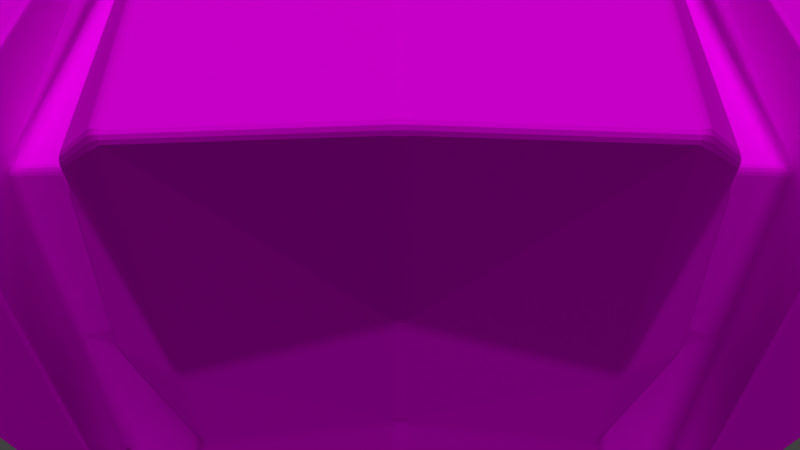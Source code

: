 # Source: monst.blend  (saved by Blender 2.79.0; exported with 4.5.12 LTS)
import bpy
from mathutils import Matrix  # noqa: F401  (used for matrix-valued properties, if any)

bpy.ops.wm.read_factory_settings(use_empty=True)
scene = bpy.context.scene
scene.name = 'Scene'

# ---- collections
col_collection_1 = bpy.data.collections.new('Collection 1'); scene.collection.children.link(col_collection_1)

# ---- images (referenced by path relative to the original .blend; pixels are not part of the script)
import os
ASSET_DIR = os.environ.get("B2B_ASSET_DIR", "")  # directory of the original .blend (textures are referenced by path, not embedded)
HERE = os.path.dirname(os.path.abspath(__file__))  # packed textures are extracted next to this script under _unpacked/

def load_image(name, relpath, width, height, colorspace="sRGB"):
    """Load a texture the original file referenced (path relative to the .blend, or extracted next to this script)."""
    p = next((c for c in (os.path.join(HERE, relpath), os.path.join(ASSET_DIR, relpath)) if relpath and os.path.exists(c)), "")
    if p:
        img = bpy.data.images.load(p, check_existing=True)
        img.name = name
    else:  # same state as the original file: an image datablock whose file is absent (Cycles renders it pink)
        img = bpy.data.images.new(name, width, height)
        img.source = "FILE"
        img.filepath = "//" + (relpath or name)
    img.colorspace_settings.name = colorspace
    return img
img_uv_psd = load_image('uv.psd', 'UV/uv.psd', 1024, 1024, 'sRGB')

# ---- materials (node trees are filled in below, after node groups)
mat_material_001 = bpy.data.materials.new('Material.001')
mat_material_001.alpha_threshold = 0.0
mat_material_001.roughness = 0.5
mat_material_002 = bpy.data.materials.new('Material.002')
mat_material_002.alpha_threshold = 0.0
mat_material_002.roughness = 0.5

# ---- material node trees
mat_material_001.use_nodes = True; mat_material_001.node_tree.nodes.clear()
_N = mat_material_001.node_tree.nodes; _L = mat_material_001.node_tree.links
n0 = _N.new('ShaderNodeBsdfDiffuse'); n0.name = 'Diffuse BSDF'; n0.location = (58, 403)
n1 = _N.new('ShaderNodeOutputMaterial'); n1.name = 'Material Output'; n1.location = (486, 316)
n2 = _N.new('ShaderNodeTexImage'); n2.name = 'Image Texture'; n2.location = (-123, 404)
n2.width = 140
n2.image = img_uv_psd
_L.new(n2.outputs[0], n0.inputs[0])
_L.new(n0.outputs[0], n1.inputs[0])
n1.is_active_output = True
mat_material_002.use_nodes = True; mat_material_002.node_tree.nodes.clear()
_N = mat_material_002.node_tree.nodes; _L = mat_material_002.node_tree.links
n0 = _N.new('ShaderNodeOutputMaterial'); n0.name = 'Material Output'; n0.location = (300, 300)
n1 = _N.new('ShaderNodeMixShader'); n1.name = 'Mix Shader'; n1.location = (10, 300)
n1.inputs[0].default_value = 0.5336
n2 = _N.new('ShaderNodeEmission'); n2.name = 'Emission'; n2.location = (-180, 200)
n2.inputs[0].default_value = (0.8, 0.8, 0.8, 1.0)
n3 = _N.new('ShaderNodeBsdfDiffuse'); n3.name = 'Diffuse BSDF'; n3.location = (-190, 100)
n3.inputs[0].default_value = (0.8, 0.1953, 0.3905, 1.0)
_L.new(n1.outputs[0], n0.inputs[0])
_L.new(n2.outputs[0], n1.inputs[1])
_L.new(n3.outputs[0], n1.inputs[2])
n0.is_active_output = True

# ---- world
world_world = bpy.data.worlds.new('World'); scene.world = world_world
world_world.color = (0.05088, 0.05088, 0.05088)
world_world.use_sun_shadow = False
world_world.sun_shadow_jitter_overblur = 0.0
world_world.cycles.sampling_method = 'MANUAL'

# ---- cameras
cam_camera_001 = bpy.data.cameras.new('Camera.001')
cam_camera_001.clip_end = 100.0
cam_camera_001.lens = 35.0
cam_camera_001.sensor_width = 32.0
cam_camera_001.sensor_height = 18.0
cam_camera_001.ortho_scale = 7.314
cam_camera_001.dof.focus_distance = 0.0
cam_camera = bpy.data.cameras.new('Camera')
cam_camera.clip_end = 100.0
cam_camera.lens = 35.0
cam_camera.sensor_width = 32.0
cam_camera.sensor_height = 18.0
cam_camera.ortho_scale = 7.314
cam_camera.dof.focus_distance = 0.0

# ---- lights
light_lamp_002 = bpy.data.lights.new('Lamp.002', 'SUN')
light_lamp_002.transmission_factor = 0.0
light_lamp_002.cutoff_distance = 30.0
light_lamp_002.angle = 0.1993
light_lamp_002.energy = 1.0
light_lamp_002.shadow_buffer_clip_start = 1.001
light_lamp_002.shadow_soft_size = 0.1
light_lamp_002.shadow_cascade_max_distance = 1000.0
light_lamp_001 = bpy.data.lights.new('Lamp.001', 'SUN')
light_lamp_001.transmission_factor = 0.0
light_lamp_001.cutoff_distance = 30.0
light_lamp_001.angle = 0.1993
light_lamp_001.energy = 1.0
light_lamp_001.shadow_buffer_clip_start = 1.001
light_lamp_001.shadow_soft_size = 0.1
light_lamp_001.shadow_cascade_max_distance = 1000.0
light_lamp = bpy.data.lights.new('Lamp', 'SUN')
light_lamp.transmission_factor = 0.0
light_lamp.cutoff_distance = 30.0
light_lamp.angle = 0.1993
light_lamp.energy = 1.0
light_lamp.shadow_buffer_clip_start = 1.001
light_lamp.shadow_soft_size = 0.1
light_lamp.shadow_cascade_max_distance = 1000.0

# ---- meshes
me_plane_001 = bpy.data.meshes.new('Plane.001')
me_plane_001.from_pydata([(0.0, 1.0, 0.0), (0.0, -1.0, 0.0), (0.9077, 0.2863, -0.05346), (0.9077, -0.2863, -0.05346), (0.0, 0.0, 0.8763), (0.04042, 0.0, -0.9085), (0.3496, -0.5638, 0.03543), (0.3495, -0.1448, 0.4544), (0.3333, 0.6084, 0.0), (0.3333, 0.1012, 0.5072), (0.3333, -0.1012, -0.5072), (0.3333, 0.1012, -0.5072), (0.4444, -0.7329, 0.0), (0.4114, -0.1773, 0.5556), (0.4444, 0.7329, 0.0), (0.4114, 0.1773, 0.5556), (0.444, -0.1118, -0.4911), (0.444, 0.1118, -0.4911), (0.2658, -0.08991, -0.6832), (0.2845, 0.1245, -0.6656), (0.4444, -0.1349, -0.4227), (0.4444, 0.1349, -0.4227), (0.4206, -0.5313, 0.03542), (0.4206, -0.1664, 0.4003), (0.4444, 0.1349, 0.4227), (0.4444, 0.5576, 0.0), (0.2219, -0.9328, 0.0), (0.3333, -0.133, 0.6667), (0.3333, 0.133, 0.6667), (0.2845, 0.7568, -0.03323), (0.0, -0.7393, -0.152), (0.4324, -0.5298, -0.2031), (0.2522, -0.556, -0.2341), (0.4444, -0.4031, -0.1545), (0.3374, -0.423, -0.1854), (0.0, -0.615, -0.2724), (0.4274, -0.4462, -0.2867), (0.2471, -0.4556, -0.3367), (0.4444, -0.3395, -0.2181), (0.2875, -0.3466, -0.2617), (0.3132, 0.1171, -0.5869), (0.3132, -0.1171, -0.5869), (0.3332, -0.704, -2.265e-06), (0.3333, -0.1171, 0.5869), (0.3333, 0.1171, 0.5869), (0.3333, 0.704, 0.0), (0.3377, -0.5137, -0.2097), (0.2673, -0.4011, -0.2992), (0.2658, 0.08991, -0.6832), (0.3333, 0.7997, 0.0), (0.03068, 0.02321, -0.9194), (0.03068, 0.9093, -0.03323), (0.3333, -0.133, -0.6667), (0.3333, 0.133, -0.6667), (0.0, 0.0, -1.0), (0.4444, -0.5576, 0.0), (0.3335, -0.6084, 2.258e-06), (0.4444, -0.1349, 0.4227), (0.3333, -0.1012, 0.5072), (1.0, 0.399, 0.0), (1.0, -0.399, 0.0), (0.4114, -0.1773, -0.5556), (0.4114, 0.1773, -0.5556)], [], [(4, 27, 28), (4, 1, 26, 27), (12, 60, 13), (23, 7, 6, 22), (33, 55, 56, 34), (5, 48, 18), (50, 51, 29, 19), (0, 4, 28, 49), (15, 59, 14), (24, 25, 8, 9), (62, 14, 59), (21, 11, 8, 25), (11, 21, 20, 10), (16, 17, 2, 3), (59, 15, 13, 60), (24, 9, 58, 57), (40, 41, 52, 53), (20, 21, 62, 61), (38, 20, 61, 36), (57, 55, 12, 13), (24, 57, 13, 15), (25, 24, 15, 14), (21, 25, 14, 62), (46, 42, 32), (27, 42, 43), (43, 44, 28, 27), (44, 45, 49, 28), (45, 40, 53, 49), (37, 35, 52), (1, 30, 32, 26), (47, 46, 37), (55, 33, 31, 12), (38, 33, 34, 39), (20, 38, 39, 10), (41, 47, 37, 52), (30, 35, 37, 32), (33, 38, 36, 31), (10, 39, 47, 41), (39, 34, 46, 47), (8, 11, 40, 45), (9, 8, 45, 44), (58, 9, 44, 43), (56, 58, 43, 42), (34, 56, 42, 46), (11, 10, 41, 40), (50, 19, 53, 54), (51, 50, 54, 0), (29, 51, 0, 49), (19, 29, 49, 53), (5, 18, 52, 54), (48, 5, 54, 53), (18, 48, 53, 52), (12, 31, 36, 61, 60), (22, 6, 56, 55), (7, 23, 57, 58), (23, 22, 55, 57), (6, 7, 58, 56), (52, 35, 54), (42, 26, 32), (46, 32, 37), (26, 42, 27), (3, 2, 59, 60), (16, 3, 60, 61), (17, 16, 61, 62), (2, 17, 62, 59)])
_uv = me_plane_001.uv_layers.new(name='UVMap')
_uv.uv.foreach_set('vector', [0.7827, 0.0001832, 0.7772, 0.134, 0.7138, 0.09602, 0.8279, 0.7718, 0.8279, 0.5013, 0.8645, 0.4912, 0.9716, 0.6773, 0.3236, 0.2611, 0.2746, 0.1739, 0.3903, 0.1133, 0.728, 0.4426, 0.7473, 0.4288, 0.7473, 0.5821, 0.728, 0.5761, 0.5734, 0.6612, 0.6269, 0.6503, 0.6559, 0.6678, 0.577, 0.6985, 0.04497, 0.7394, 0.0001832, 0.6664, 0.04497, 0.6537, 0.6562, 0.753, 0.6562, 0.4288, 0.7276, 0.4567, 0.7276, 0.6881, 0.4066, 0.05767, 0.7827, 0.0001832, 0.7138, 0.09602, 0.4953, 0.1278, 0.3654, 0.03898, 0.2361, 0.1032, 0.1809, 0.0001832, 0.5827, 0.4575, 0.4488, 0.4602, 0.4219, 0.4293, 0.6155, 0.4288, 0.107, 0.1773, 0.1809, 0.0001832, 0.2361, 0.1032, 0.424, 0.5982, 0.3906, 0.6238, 0.4219, 0.4293, 0.4488, 0.4602, 0.3906, 0.6238, 0.424, 0.5982, 0.468, 0.6558, 0.429, 0.6815, 0.1592, 0.2202, 0.1307, 0.1829, 0.2275, 0.1197, 0.2571, 0.1724, 0.2361, 0.1032, 0.3654, 0.03898, 0.3903, 0.1133, 0.2746, 0.1739, 0.5827, 0.4575, 0.6155, 0.4288, 0.6559, 0.4813, 0.627, 0.507, 0.5003, 0.3409, 0.5369, 0.3941, 0.5198, 0.413, 0.4824, 0.3495, 0.1181, 0.312, 0.04807, 0.3837, 0.0001832, 0.3598, 0.09278, 0.2648, 0.2257, 0.3102, 0.1181, 0.312, 0.09278, 0.2648, 0.2351, 0.2633, 0.3425, 0.5313, 0.341, 0.3089, 0.3868, 0.2621, 0.3903, 0.5552, 0.2724, 0.6026, 0.3425, 0.5313, 0.3903, 0.5552, 0.2975, 0.65, 0.04963, 0.6065, 0.2724, 0.6026, 0.2975, 0.65, 0.003914, 0.6534, 0.04807, 0.3837, 0.04963, 0.6065, 0.003914, 0.6534, 0.0001832, 0.3598, 0.9716, 0.4149, 0.9716, 0.486, 0.9263, 0.4059, 0.7772, 0.134, 0.7827, 0.3947, 0.759, 0.1503, 0.759, 0.1503, 0.706, 0.1144, 0.7138, 0.09602, 0.7772, 0.134, 0.706, 0.1144, 0.5105, 0.1421, 0.4953, 0.1278, 0.7138, 0.09602, 0.5105, 0.1421, 0.5003, 0.3409, 0.4824, 0.3495, 0.4953, 0.1278, 0.9716, 0.3688, 0.8279, 0.3754, 0.9716, 0.2617, 0.8279, 0.5013, 0.8279, 0.4191, 0.9263, 0.4059, 0.8645, 0.4912, 0.6546, 0.4015, 0.7015, 0.3988, 0.6579, 0.4214, 0.341, 0.3089, 0.2592, 0.3098, 0.2794, 0.263, 0.3868, 0.2621, 0.5472, 0.6632, 0.5734, 0.6612, 0.577, 0.6985, 0.5384, 0.7163, 0.468, 0.6558, 0.5472, 0.6632, 0.5384, 0.7163, 0.429, 0.6815, 0.5369, 0.3941, 0.6546, 0.4015, 0.6579, 0.4214, 0.5198, 0.413, 0.8279, 0.4191, 0.8279, 0.3754, 0.9716, 0.3688, 0.9263, 0.4059, 0.2592, 0.3098, 0.2257, 0.3102, 0.2351, 0.2633, 0.2794, 0.263, 0.5524, 0.3746, 0.6511, 0.3818, 0.6546, 0.4015, 0.5369, 0.3941, 0.6511, 0.3818, 0.6862, 0.3749, 0.7015, 0.3988, 0.6546, 0.4015, 0.5259, 0.1562, 0.5184, 0.3312, 0.5003, 0.3409, 0.5105, 0.1421, 0.6972, 0.1329, 0.5259, 0.1562, 0.5105, 0.1421, 0.706, 0.1144, 0.741, 0.1657, 0.6972, 0.1329, 0.706, 0.1144, 0.759, 0.1503, 0.7614, 0.376, 0.741, 0.1657, 0.759, 0.1503, 0.7827, 0.3947, 0.6862, 0.3749, 0.7614, 0.376, 0.7827, 0.3947, 0.7015, 0.3988, 0.5184, 0.3312, 0.5524, 0.3746, 0.5369, 0.3941, 0.5003, 0.3409, 0.4042, 0.4057, 0.4704, 0.3488, 0.4824, 0.3495, 0.3906, 0.4284, 0.4187, 0.09372, 0.4042, 0.4057, 0.3906, 0.4284, 0.4066, 0.05767, 0.4829, 0.139, 0.4187, 0.09372, 0.4066, 0.05767, 0.4953, 0.1278, 0.4704, 0.3488, 0.4829, 0.139, 0.4953, 0.1278, 0.4824, 0.3495, 0.4212, 0.4147, 0.4938, 0.4047, 0.5198, 0.413, 0.3906, 0.4284, 0.4757, 0.3687, 0.4212, 0.4147, 0.3906, 0.4284, 0.4824, 0.3495, 0.4938, 0.4047, 0.4757, 0.3687, 0.4824, 0.3495, 0.5198, 0.413, 0.3236, 0.2611, 0.2794, 0.263, 0.2351, 0.2633, 0.1566, 0.2408, 0.2746, 0.1739, 0.6332, 0.641, 0.6511, 0.6492, 0.6559, 0.6678, 0.6269, 0.6503, 0.6513, 0.5014, 0.6331, 0.5158, 0.627, 0.507, 0.6559, 0.4813, 0.6331, 0.5158, 0.6332, 0.641, 0.6269, 0.6503, 0.627, 0.507, 0.6511, 0.6492, 0.6513, 0.5014, 0.6559, 0.4813, 0.6559, 0.6678, 0.9716, 0.2617, 0.8279, 0.3754, 0.8279, 0.1299, 0.9716, 0.486, 0.8645, 0.4912, 0.9263, 0.4059, 0.9716, 0.4149, 0.9263, 0.4059, 0.9716, 0.3688, 0.8645, 0.4912, 0.9716, 0.486, 0.9716, 0.6773, 0.2571, 0.1724, 0.2275, 0.1197, 0.2361, 0.1032, 0.2746, 0.1739, 0.1592, 0.2202, 0.2571, 0.1724, 0.2746, 0.1739, 0.1566, 0.2408, 0.1307, 0.1829, 0.1592, 0.2202, 0.1566, 0.2408, 0.107, 0.1773, 0.2275, 0.1197, 0.1307, 0.1829, 0.107, 0.1773, 0.2361, 0.1032])
me_plane_001.materials.append(mat_material_001)
me_plane_001.materials.append(mat_material_002)
me_plane_001.use_remesh_preserve_volume = False
me_plane_001.use_remesh_preserve_attributes = False
me_plane_001.use_mirror_vertex_groups = False
me_plane_001.update()

# ---- objects
ob_lamp_002 = bpy.data.objects.new('Lamp.002', light_lamp_002)
ob_lamp_001 = bpy.data.objects.new('Lamp.001', light_lamp_001)
ob_camera_001 = bpy.data.objects.new('Camera.001', cam_camera_001)
ob_monst = bpy.data.objects.new('Monst', me_plane_001)
ob_lamp = bpy.data.objects.new('Lamp', light_lamp)
ob_camera = bpy.data.objects.new('Camera', cam_camera)

# ---- transforms, parenting, visibility, modifiers, constraints
ob_lamp_002.location = (0.0, 1.632, 4.561)
ob_lamp_002.rotation_euler = (-1.696, 0.0, -0.5271)
ob_lamp_002.lock_rotations_4d = False
ob_lamp_002.empty_display_type = 'ARROWS'
ob_lamp_002.color = (0.0, 0.0, 0.0, 0.0)
ob_lamp_002.lineart.crease_threshold = 0.0
ob_lamp_001.location = (0.0, 1.632, 4.561)
ob_lamp_001.lock_rotations_4d = False
ob_lamp_001.empty_display_type = 'ARROWS'
ob_lamp_001.color = (0.0, 0.0, 0.0, 0.0)
ob_lamp_001.lineart.crease_threshold = 0.0
ob_camera_001.location = (7.481, -6.508, 5.344)
ob_camera_001.rotation_euler = (1.109, 0.0, 0.8149)
ob_camera_001.lock_rotations_4d = False
ob_camera_001.empty_display_type = 'ARROWS'
ob_camera_001.color = (0.0, 0.0, 0.0, 0.0)
ob_camera_001.display_type = 'WIRE'
ob_camera_001.lineart.crease_threshold = 0.0
ob_monst.location = (0.0, 0.0, 0.0)
ob_monst.lineart.crease_threshold = 0.0
_m = ob_monst.modifiers.new('Mirror', 'MIRROR')
_m.use_clip = True
_m = ob_monst.modifiers.new('Bevel', 'BEVEL')
_m.segments = 3
_m.limit_method = 'NONE'
_m.spread = 0.0
_m = ob_monst.modifiers.new('Triangulate', 'TRIANGULATE')
ob_lamp.location = (0.0, -5.321, 3.405)
ob_lamp.rotation_euler = (1.167, 0.04356, 0.01575)
ob_lamp.lock_rotations_4d = False
ob_lamp.empty_display_type = 'ARROWS'
ob_lamp.color = (0.0, 0.0, 0.0, 0.0)
ob_lamp.lineart.crease_threshold = 0.0
ob_camera.location = (0.0, -1.551, -0.06187)
ob_camera.rotation_euler = (1.571, -0.0, 0.0)
ob_camera.scale = (1.0, 1.0, 1.0)
ob_camera.lock_rotations_4d = False
ob_camera.empty_display_type = 'ARROWS'
ob_camera.color = (0.0, 0.0, 0.0, 0.0)
ob_camera.display_type = 'WIRE'
ob_camera.lineart.crease_threshold = 0.0

# ---- collection membership
col_collection_1.objects.link(ob_lamp_002)
col_collection_1.objects.link(ob_lamp_001)
col_collection_1.objects.link(ob_camera_001)
col_collection_1.objects.link(ob_monst)
col_collection_1.objects.link(ob_lamp)
col_collection_1.objects.link(ob_camera)

# ---- scene / render settings (as saved in the file)
scene.camera = ob_camera
scene.frame_start = 1; scene.frame_end = 250; scene.frame_set(1)
scene.render.engine = 'CYCLES'
scene.render.resolution_percentage = 50
scene.render.dither_intensity = 0.0
scene.cycles.use_denoising = False
scene.cycles.samples = 128
scene.cycles.sampling_pattern = 'TABULATED_SOBOL'
scene.cycles.use_adaptive_sampling = False
scene.cycles.use_light_tree = False
scene.cycles.blur_glossy = 0.0
scene.cycles.sample_clamp_indirect = 0.0
scene.view_settings.view_transform = 'Standard'
bpy.context.view_layer.update()
